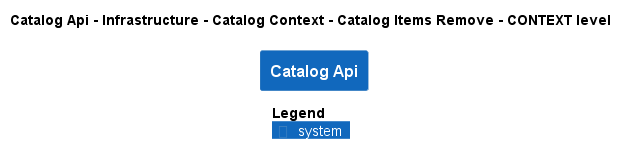

The diagram above was rendered by PlantUML. Its source (embedded in the PNG):
@startuml
!pragma layout smetana
!include ..\..\..\..\..\..\..\..\.c4s\C4_Context.puml

AddElementTag("state:new", $bgColor=green, $fontColor=#ffffff, $borderColor=green, $shadowing="False")
AddElementTag("state:changed", $bgColor=orange, $fontColor=#ffffff, $borderColor=orange, $shadowing="False")
AddElementTag("state:removed", $bgColor=red, $fontColor=#ffffff, $borderColor=red, $shadowing="False")

AddRelTag("state:new", $textColor=green, $lineColor=green)
AddRelTag("state:changed", $textColor=orange, $lineColor=orange)
AddRelTag("state:removed", $textColor=red, $lineColor=red)

SHOW_PERSON_PORTRAIT()
LAYOUT_TOP_DOWN()

skinparam linetype polyline

title Catalog Api - Infrastructure - Catalog Context - Catalog Items Remove - CONTEXT level

System(dotnet.eShop.Architecture.SoftwareSystems.CatalogApi, "Catalog Api", "")



SHOW_LEGEND()
@enduml